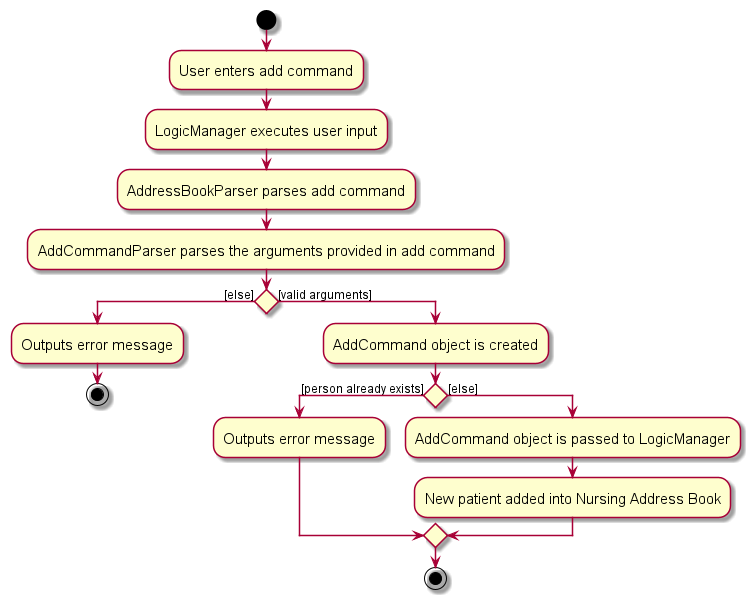

The diagram above was rendered by PlantUML. Its source (embedded in the PNG):
@startuml
'https://plantuml.com/activity-diagram-beta

skin rose
skinparam ActivityFontSize 15
skinparam ArrowFontSize 12

start
:User enters add command;
:LogicManager executes user input;
:AddressBookParser parses add command;
:AddCommandParser parses the arguments provided in add command;

if () then ([else])
    :Outputs error message;
    stop
else ([valid arguments])
    :AddCommand object is created;
    if () then ([person already exists])
        :Outputs error message;
    else ([else])
        :AddCommand object is passed to LogicManager;
        :New patient added into Nursing Address Book;
endif
stop

@enduml